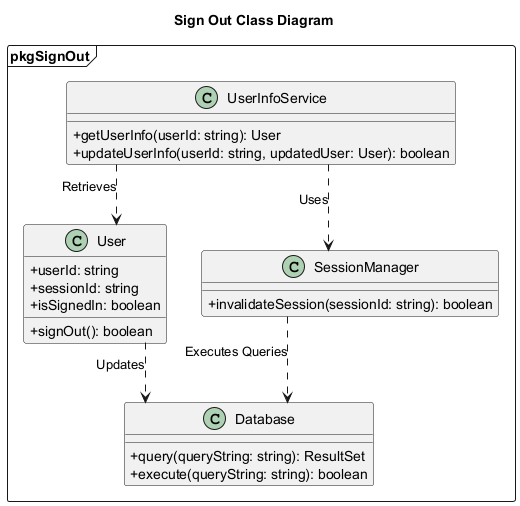

The diagram above was rendered by PlantUML. Its source (embedded in the PNG):
@startuml SignOutClassDiagram
Title Sign Out Class Diagram
skinparam classAttributeIconSize 0
skinparam linetype ortho

package pkgSignOut <<Frame>> {

    ' Lớp đại diện cho người dùng
    class User {
      + userId: string
      + sessionId: string
      + isSignedIn: boolean
      + signOut(): boolean
    }

    ' Lớp quản lý phiên đăng nhập
    class SessionManager {
      + invalidateSession(sessionId: string): boolean
    }

    ' Lớp dịch vụ quản lý thông tin người dùng
    class UserInfoService {
      + getUserInfo(userId: string): User
      + updateUserInfo(userId: string, updatedUser: User): boolean
    }

    ' Lớp cơ sở dữ liệu
    class Database {
      + query(queryString: string): ResultSet
      + execute(queryString: string): boolean
    }

    ' Quan hệ giữa các lớp
    UserInfoService ..> User : Retrieves
    UserInfoService ..> SessionManager : Uses
    SessionManager ..> Database : Executes Queries
    User ..> Database : Updates
}
@enduml